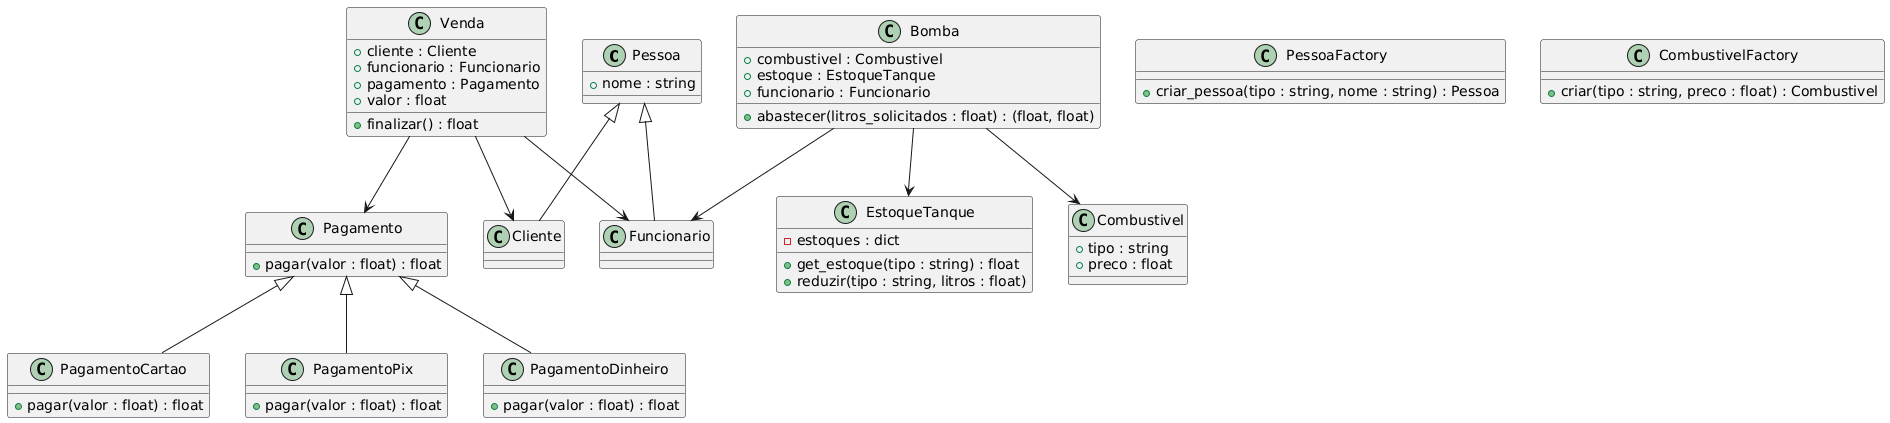

The diagram above was rendered by PlantUML. Its source (embedded in the PNG):
@startuml
class Pessoa {
    +nome : string
}

class Cliente {
}

class Funcionario {
}

Pessoa <|-- Cliente
Pessoa <|-- Funcionario

class PessoaFactory {
    +criar_pessoa(tipo : string, nome : string) : Pessoa
}

class Combustivel {
    +tipo : string
    +preco : float
}

class CombustivelFactory {
    +criar(tipo : string, preco : float) : Combustivel
}

class EstoqueTanque {
    -estoques : dict
    +get_estoque(tipo : string) : float
    +reduzir(tipo : string, litros : float)
}

class Bomba {
    +combustivel : Combustivel
    +estoque : EstoqueTanque
    +funcionario : Funcionario
    +abastecer(litros_solicitados : float) : (float, float)
}

Bomba --> Combustivel
Bomba --> EstoqueTanque
Bomba --> Funcionario

class Pagamento {
    +pagar(valor : float) : float
}

class PagamentoCartao {
    +pagar(valor : float) : float
}

class PagamentoPix {
    +pagar(valor : float) : float
}

class PagamentoDinheiro {
    +pagar(valor : float) : float
}

Pagamento <|-- PagamentoCartao
Pagamento <|-- PagamentoPix
Pagamento <|-- PagamentoDinheiro

class Venda {
    +cliente : Cliente
    +funcionario : Funcionario
    +pagamento : Pagamento
    +valor : float
    +finalizar() : float
}

Venda --> Cliente
Venda --> Funcionario
Venda --> Pagamento
@enduml